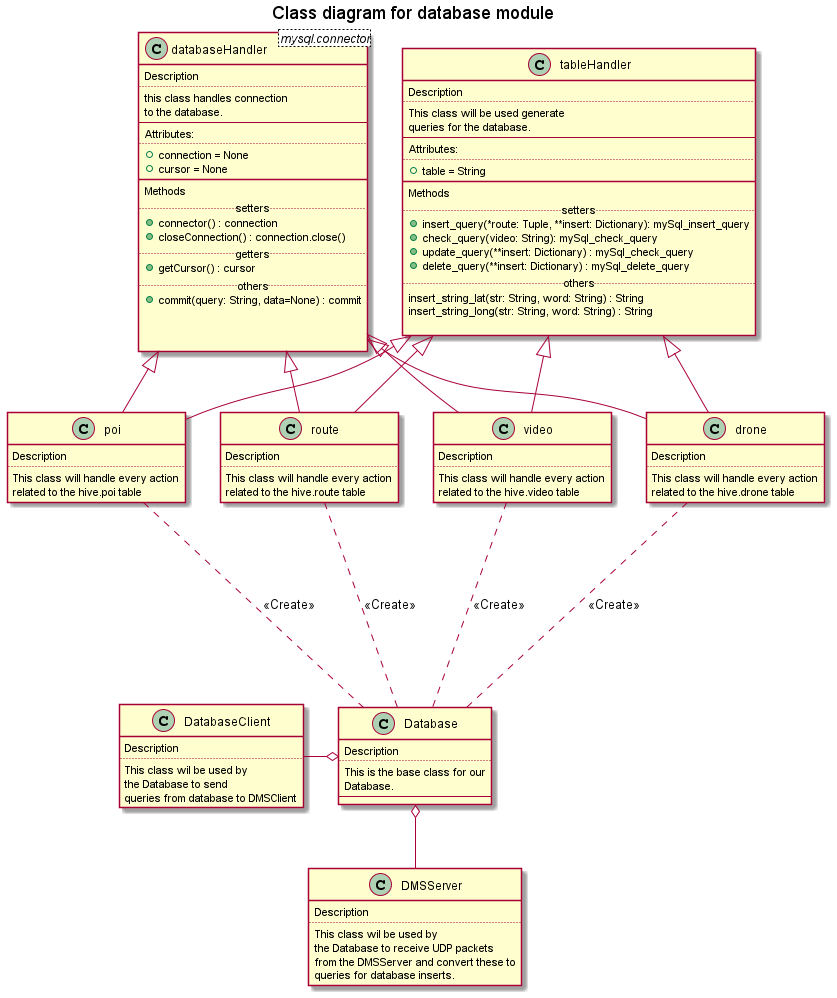

The diagram above was rendered by PlantUML. Its source (embedded in the PNG):
@startuml
title Class diagram for database module

class databaseHandler<mysql.connector>{
        Description
        ..
        this class handles connection 
        to the database. 
        --
        Attributes:
        ..
        +connection = None
        +cursor = None
        __
        Methods
        ..setters..
        +connector() : connection
        +closeConnection() : connection.close()
        ..getters..
        +getCursor() : cursor
        ..others..
        +commit(query: String, data=None) : commit

        
        
}

class tableHandler{
        Description
        ..
        This class will be used generate
        queries for the database.
        --
        Attributes:
        ..
        +table = String
        __
        Methods
        ..setters..
        +insert_query(*route: Tuple, **insert: Dictionary): mySql_insert_query
        +check_query(video: String): mySql_check_query
        +update_query(**insert: Dictionary) : mySql_check_query
        +delete_query(**insert: Dictionary) : mySql_delete_query
        ..others..
        insert_string_lat(str: String, word: String) : String
        insert_string_long(str: String, word: String) : String

}

class drone{
        Description
        ..
        This class will handle every action 
        related to the hive.drone table
}

class poi{
        Description
        ..
        This class will handle every action 
        related to the hive.poi table
}

class route{
        Description
        ..
        This class will handle every action 
        related to the hive.route table
}
class video{
        Description
        ..
        This class will handle every action 
        related to the hive.video table
}
class Database{
        Description
        ..
        This is the base class for our
        Database.
        --
}
class DatabaseClient{
        Description
        ..
        This class wil be used by
        the Database to send
        queries from database to DMSClient
}
class DMSServer{
        Description
        ..
        This class wil be used by
        the Database to receive UDP packets
        from the DMSServer and convert these to
        queries for database inserts.
}


drone -up-|> tableHandler
drone -up-|> databaseHandler
poi -up-|> tableHandler
poi -up-|> databaseHandler
route -up-|> tableHandler
route -up-|> databaseHandler
video -up-|> tableHandler
video -up-|> databaseHandler
Database -up-.. drone : "<<Create>>"
Database -up-.. poi : "<<Create>>"
Database -up-.. route : "<<Create>>"
Database -up-.. video : "<<Create>>"
Database o-left- DatabaseClient 
Database o-down- DMSServer  

@enduml